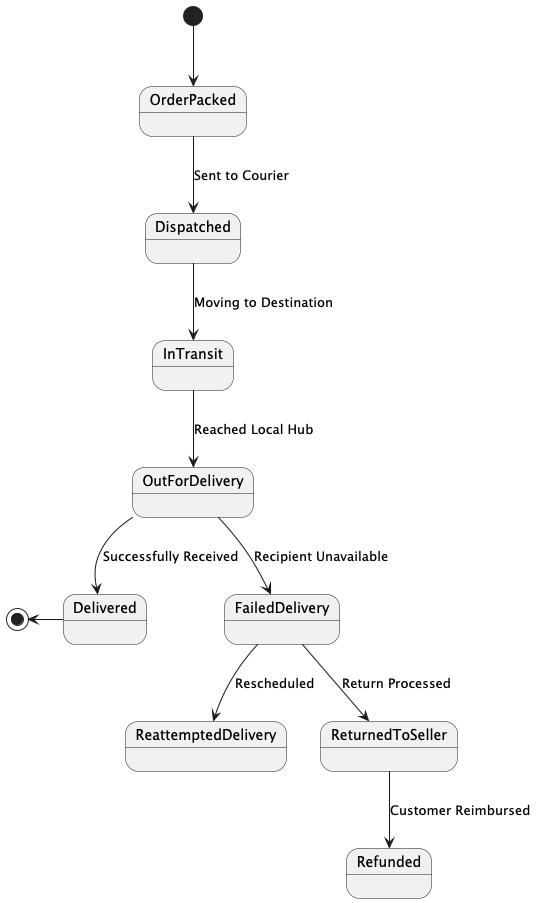

The diagram above was rendered by PlantUML. Its source (embedded in the PNG):
@startuml
[*] --> OrderPacked
OrderPacked --> Dispatched : Sent to Courier
Dispatched --> InTransit : Moving to Destination
InTransit --> OutForDelivery : Reached Local Hub
OutForDelivery --> Delivered : Successfully Received
OutForDelivery --> FailedDelivery : Recipient Unavailable
FailedDelivery --> ReattemptedDelivery : Rescheduled
FailedDelivery --> ReturnedToSeller : Return Processed
ReturnedToSeller --> Refunded : Customer Reimbursed
[*] <-- Delivered
@enduml